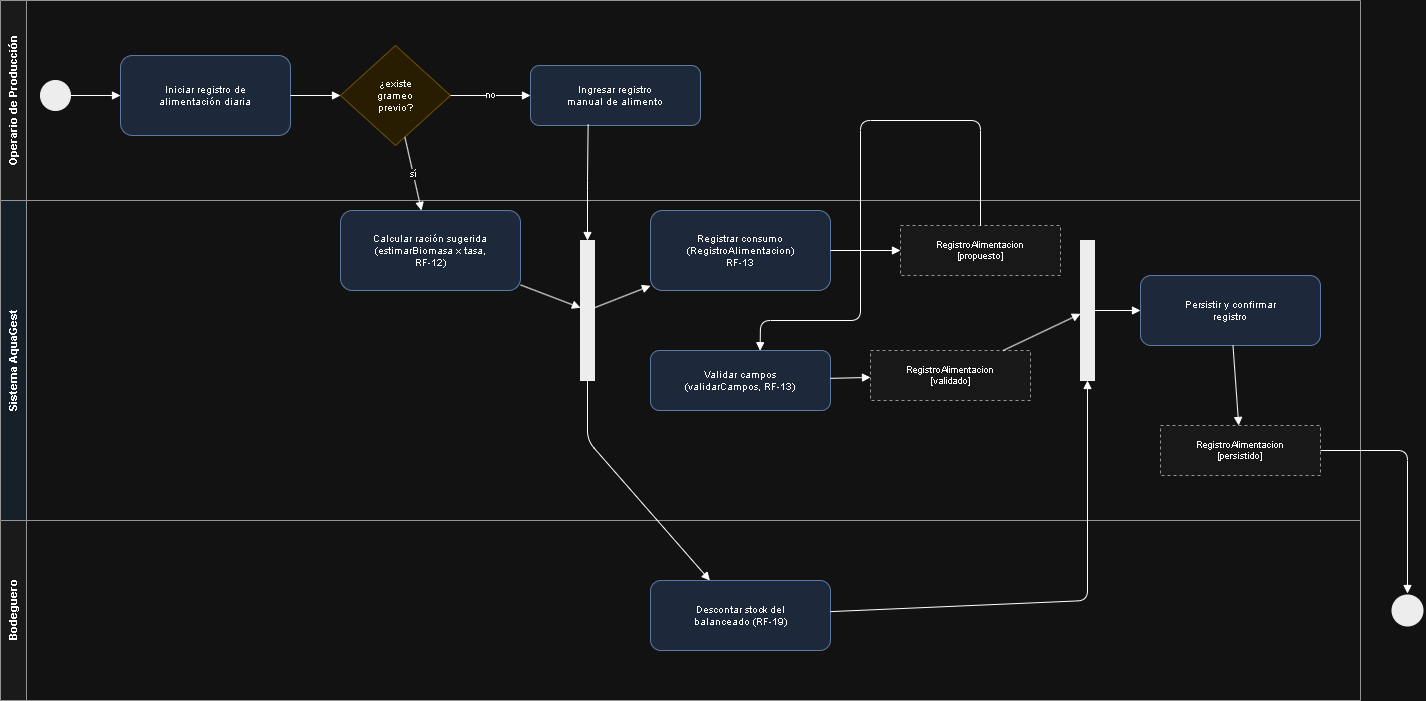

The diagram above was exported from draw.io. Its source (the exported page's mxGraphModel, read from the mxfile embedded in the PNG):
<mxGraphModel dx="2060" dy="1124" grid="1" gridSize="10" guides="1" tooltips="1" connect="1" arrows="1" fold="1" page="1" pageScale="1" pageWidth="1500" pageHeight="900" math="0" shadow="0">
  <root>
    <mxCell id="0" />
    <mxCell id="1" parent="0" />
    <mxCell id="lane1" parent="1" style="swimlane;horizontal=0;startSize=26;html=1;fillColor=#f5f5f5;strokeColor=#666666;fontSize=11;fontStyle=1;" value="Operario de Producción" vertex="1">
      <mxGeometry height="200" width="1360" as="geometry" />
    </mxCell>
    <mxCell id="start1" parent="lane1" style="ellipse;whiteSpace=wrap;html=1;fillColor=#000000;strokeColor=#000000;" value="" vertex="1">
      <mxGeometry height="30" width="30" x="40" y="80" as="geometry" />
    </mxCell>
    <mxCell id="act_iniciar" parent="lane1" style="rounded=1;whiteSpace=wrap;html=1;fillColor=#dae8fc;strokeColor=#6c8ebf;fontSize=10;" value="Iniciar registro de&#10;alimentación diaria" vertex="1">
      <mxGeometry height="80" width="170" x="120" y="55" as="geometry" />
    </mxCell>
    <mxCell id="dec1" parent="lane1" style="rhombus;whiteSpace=wrap;html=1;fillColor=#fff2cc;strokeColor=#d6b656;fontSize=10;" value="¿existe&#10;grameo&#10;previo?" vertex="1">
      <mxGeometry height="100" width="110" x="340" y="45" as="geometry" />
    </mxCell>
    <mxCell id="act_manual" parent="lane1" style="rounded=1;whiteSpace=wrap;html=1;fillColor=#dae8fc;strokeColor=#6c8ebf;fontSize=10;" value="Ingresar registro&#10;manual de alimento" vertex="1">
      <mxGeometry height="60" width="170" x="530" y="65" as="geometry" />
    </mxCell>
    <mxCell id="lane2" parent="1" style="swimlane;horizontal=0;startSize=26;html=1;fillColor=#e6f2ff;strokeColor=#666666;fontSize=11;fontStyle=1;" value="Sistema AquaGest" vertex="1">
      <mxGeometry height="320" width="1360" y="200" as="geometry" />
    </mxCell>
    <mxCell id="act_sugerir" parent="lane2" style="rounded=1;whiteSpace=wrap;html=1;fillColor=#dae8fc;strokeColor=#6c8ebf;fontSize=10;" value="Calcular ración sugerida&#10;(estimarBiomasa x tasa,&#10;RF-12)" vertex="1">
      <mxGeometry height="80" width="180" x="340" y="10" as="geometry" />
    </mxCell>
    <mxCell id="fork1" parent="lane2" style="rounded=0;whiteSpace=wrap;html=1;fillColor=#000000;strokeColor=#000000;" value="" vertex="1">
      <mxGeometry height="140" width="14" x="580" y="40" as="geometry" />
    </mxCell>
    <mxCell id="act_registrar" parent="lane2" style="rounded=1;whiteSpace=wrap;html=1;fillColor=#dae8fc;strokeColor=#6c8ebf;fontSize=10;" value="Registrar consumo&#10;(RegistroAlimentacion)&#10;RF-13" vertex="1">
      <mxGeometry height="80" width="180" x="650" y="10" as="geometry" />
    </mxCell>
    <mxCell id="obj1" parent="lane2" style="rounded=0;whiteSpace=wrap;html=1;fillColor=#f8f8f8;strokeColor=#666666;fontSize=9;dashed=1;" value="RegistroAlimentacion&#10;[propuesto]" vertex="1">
      <mxGeometry height="50" width="160" x="900" y="25" as="geometry" />
    </mxCell>
    <mxCell id="act_validar" parent="lane2" style="rounded=1;whiteSpace=wrap;html=1;fillColor=#dae8fc;strokeColor=#6c8ebf;fontSize=10;" value="Validar campos&#10;(validarCampos, RF-13)" vertex="1">
      <mxGeometry height="60" width="180" x="650" y="150" as="geometry" />
    </mxCell>
    <mxCell id="obj2" parent="lane2" style="rounded=0;whiteSpace=wrap;html=1;fillColor=#f8f8f8;strokeColor=#666666;fontSize=9;dashed=1;" value="RegistroAlimentacion&#10;[validado]" vertex="1">
      <mxGeometry height="50" width="160" x="870" y="150" as="geometry" />
    </mxCell>
    <mxCell id="join1" parent="lane2" style="rounded=0;whiteSpace=wrap;html=1;fillColor=#000000;strokeColor=#000000;" value="" vertex="1">
      <mxGeometry height="140" width="14" x="1080" y="40" as="geometry" />
    </mxCell>
    <mxCell id="act_persistir" parent="lane2" style="rounded=1;whiteSpace=wrap;html=1;fillColor=#dae8fc;strokeColor=#6c8ebf;fontSize=10;" value="Persistir y confirmar&#10;registro" vertex="1">
      <mxGeometry height="70" width="180" x="1140" y="75" as="geometry" />
    </mxCell>
    <mxCell id="obj3" parent="lane2" style="rounded=0;whiteSpace=wrap;html=1;fillColor=#f8f8f8;strokeColor=#666666;fontSize=9;dashed=1;" value="RegistroAlimentacion&#10;[persistido]" vertex="1">
      <mxGeometry height="50" width="160" x="1160" y="225" as="geometry" />
    </mxCell>
    <mxCell id="lane3" parent="1" style="swimlane;horizontal=0;startSize=26;html=1;fillColor=#f5f5f5;strokeColor=#666666;fontSize=11;fontStyle=1;" value="Bodeguero" vertex="1">
      <mxGeometry height="180" width="1360" y="520" as="geometry" />
    </mxCell>
    <mxCell id="act_stock" parent="lane3" style="rounded=1;whiteSpace=wrap;html=1;fillColor=#dae8fc;strokeColor=#6c8ebf;fontSize=10;" value="Descontar stock del&#10;balanceado (RF-19)" vertex="1">
      <mxGeometry height="70" width="180" x="650" y="60" as="geometry" />
    </mxCell>
    <mxCell id="end1" parent="1" style="ellipse;whiteSpace=wrap;html=1;fillColor=#000000;strokeColor=#ffffff;strokeWidth=2;" value="" vertex="1">
      <mxGeometry height="34" width="34" x="1390" y="593" as="geometry" />
    </mxCell>
    <mxCell id="e1" edge="1" parent="1" source="start1" style="html=1;endArrow=block;" target="act_iniciar" value="">
      <mxGeometry relative="1" as="geometry" />
    </mxCell>
    <mxCell id="e2" edge="1" parent="1" source="act_iniciar" style="html=1;endArrow=block;" target="dec1" value="">
      <mxGeometry relative="1" as="geometry" />
    </mxCell>
    <mxCell id="e3" edge="1" parent="1" source="dec1" style="html=1;endArrow=block;fontSize=9;" target="act_sugerir" value="sí">
      <mxGeometry relative="1" as="geometry" />
    </mxCell>
    <mxCell id="e4" edge="1" parent="1" source="dec1" style="html=1;endArrow=block;fontSize=9;" target="act_manual" value="no">
      <mxGeometry relative="1" as="geometry" />
    </mxCell>
    <mxCell id="e5" edge="1" parent="1" source="act_sugerir" style="html=1;endArrow=block;" target="fork1" value="">
      <mxGeometry relative="1" as="geometry" />
    </mxCell>
    <mxCell id="e6" edge="1" parent="1" source="act_manual" style="html=1;endArrow=block;exitX=0.339;exitY=0.984;exitDx=0;exitDy=0;exitPerimeter=0;" target="fork1" value="">
      <mxGeometry relative="1" as="geometry">
        <Array as="points">
          <mxPoint x="587" y="180" />
        </Array>
      </mxGeometry>
    </mxCell>
    <mxCell id="e7" edge="1" parent="1" source="fork1" style="html=1;endArrow=block;" target="act_registrar" value="">
      <mxGeometry relative="1" as="geometry" />
    </mxCell>
    <mxCell id="e8" edge="1" parent="1" source="fork1" style="html=1;endArrow=block;" target="act_stock" value="">
      <mxGeometry relative="1" as="geometry">
        <Array as="points">
          <mxPoint x="587" y="440" />
        </Array>
      </mxGeometry>
    </mxCell>
    <mxCell id="e9" edge="1" parent="1" source="act_registrar" style="html=1;endArrow=block;" target="obj1" value="">
      <mxGeometry relative="1" as="geometry" />
    </mxCell>
    <mxCell id="e10" edge="1" parent="1" source="obj1" style="html=1;endArrow=block;entryX=0.609;entryY=0.004;entryDx=0;entryDy=0;entryPerimeter=0;" target="act_validar" value="">
      <mxGeometry relative="1" as="geometry">
        <Array as="points">
          <mxPoint x="980" y="120" />
          <mxPoint x="860" y="120" />
          <mxPoint x="860" y="320" />
          <mxPoint x="760" y="320" />
        </Array>
      </mxGeometry>
    </mxCell>
    <mxCell id="e11" edge="1" parent="1" source="act_validar" style="html=1;endArrow=block;" target="obj2" value="">
      <mxGeometry relative="1" as="geometry" />
    </mxCell>
    <mxCell id="e12" edge="1" parent="1" source="obj2" style="html=1;endArrow=block;" target="join1" value="">
      <mxGeometry relative="1" as="geometry" />
    </mxCell>
    <mxCell id="e13" edge="1" parent="1" source="act_stock" style="html=1;endArrow=block;" target="join1" value="">
      <mxGeometry relative="1" as="geometry">
        <Array as="points">
          <mxPoint x="1087" y="600" />
        </Array>
      </mxGeometry>
    </mxCell>
    <mxCell id="e14" edge="1" parent="1" source="join1" style="html=1;endArrow=block;" target="act_persistir" value="">
      <mxGeometry relative="1" as="geometry" />
    </mxCell>
    <mxCell id="e15" edge="1" parent="1" source="act_persistir" style="html=1;endArrow=block;" target="obj3" value="">
      <mxGeometry relative="1" as="geometry" />
    </mxCell>
    <mxCell id="e16" edge="1" parent="1" source="obj3" style="html=1;endArrow=block;" target="end1" value="">
      <mxGeometry relative="1" as="geometry">
        <Array as="points">
          <mxPoint x="1407" y="450" />
        </Array>
      </mxGeometry>
    </mxCell>
  </root>
</mxGraphModel>